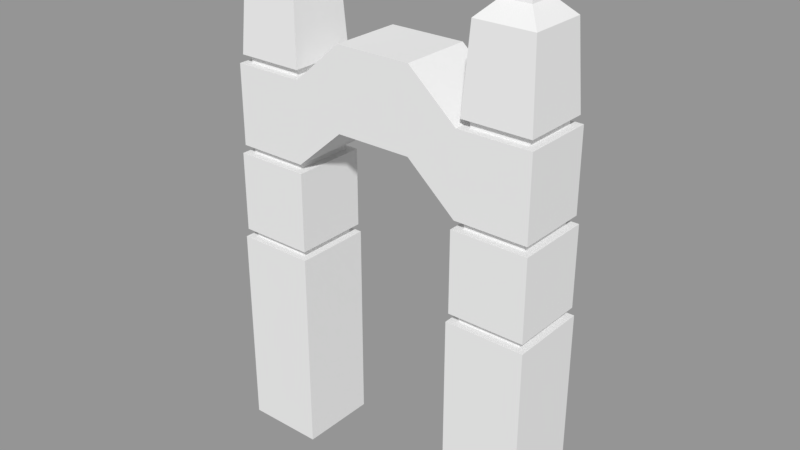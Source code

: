 # Source: Arch.blend  (saved by Blender 2.79.0; exported with 4.5.12 LTS)
import bpy
from mathutils import Matrix  # noqa: F401  (used for matrix-valued properties, if any)

bpy.ops.wm.read_factory_settings(use_empty=True)
scene = bpy.context.scene
scene.name = 'Scene'

# ---- collections
col_collection_1 = bpy.data.collections.new('Collection 1'); scene.collection.children.link(col_collection_1)

# ---- materials (node trees are filled in below, after node groups)
mat_material = bpy.data.materials.new('Material')
mat_material.alpha_threshold = 0.0
mat_material.use_transparent_shadow = False
mat_material.roughness = 0.5
mat_material.line_color = (0.0, 0.0, 0.0, 1.0)

# ---- material node trees

# ---- meshes
me_cube = bpy.data.meshes.new('Cube')
me_cube.from_pydata([(4.111, 1.0, -1.0), (4.111, -1.0, -1.0), (2.111, -1.0, -1.0), (2.111, 1.0, -1.0), (3.911, 0.8, 4.288), (3.911, -0.8, 4.288), (2.311, -0.8, 4.288), (2.311, 0.8, 4.288), (4.111, 1.0, 4.288), (4.111, -1.0, 4.288), (2.111, 1.0, 4.288), (2.111, -1.0, 4.288), (3.911, 0.8, 4.492), (3.911, -0.8, 4.492), (2.311, 0.8, 4.492), (2.311, -0.8, 4.492), (4.071, 0.96, 4.492), (4.071, -0.96, 4.492), (2.151, 0.96, 4.492), (2.151, -0.96, 4.492), (3.871, 0.76, 6.531), (3.871, -0.76, 6.531), (2.351, 0.76, 6.531), (2.351, -0.76, 6.531), (4.071, 0.96, 6.531), (4.071, -0.96, 6.531), (2.151, 0.96, 6.531), (2.151, -0.96, 6.531), (3.871, 0.76, 6.735), (3.871, -0.76, 6.735), (2.351, 0.76, 6.735), (2.351, -0.76, 6.735), (4.023, 0.912, 6.735), (4.023, -0.912, 6.735), (2.199, 0.912, 6.735), (2.199, -0.912, 6.735), (3.823, 0.712, 8.775), (3.823, -0.712, 8.775), (2.399, 0.712, 8.775), (2.399, -0.712, 8.775), (4.023, 0.912, 8.775), (4.023, -0.912, 8.775), (2.199, 0.912, 8.775), (2.199, -0.912, 8.775), (3.823, 0.712, 8.979), (3.823, -0.712, 8.979), (2.399, 0.712, 8.979), (2.399, -0.712, 8.979), (3.965, 0.8544, 8.979), (3.965, -0.8544, 8.979), (2.256, 0.8544, 8.979), (2.256, -0.8544, 8.979), (3.477, 0.3661, 11.4), (3.477, -0.3661, 11.4), (2.745, 0.3661, 11.4), (2.745, -0.3661, 11.4), (0.9641, -0.912, 7.819), (0.9641, 0.912, 7.819), (0.9641, -0.912, 9.858), (0.9641, 0.912, 9.858), (3.85, 0.7388, 11.02), (3.85, -0.7388, 11.02), (2.372, 0.7388, 11.02), (2.372, -0.7388, 11.02), (3.364, 0.253, 12.1), (3.364, -0.253, 12.1), (2.858, 0.253, 12.1), (2.858, -0.253, 12.1), (-4.111, 1.0, -1.0), (-4.111, -1.0, -1.0), (-2.111, -1.0, -1.0), (-2.111, 1.0, -1.0), (-3.911, 0.8, 4.288), (-3.911, -0.8, 4.288), (-2.311, -0.8, 4.288), (-2.311, 0.8, 4.288), (-4.111, 1.0, 4.288), (-4.111, -1.0, 4.288), (-2.111, 1.0, 4.288), (-2.111, -1.0, 4.288), (-3.911, 0.8, 4.492), (-3.911, -0.8, 4.492), (-2.311, 0.8, 4.492), (-2.311, -0.8, 4.492), (-4.071, 0.96, 4.492), (-4.071, -0.96, 4.492), (-2.151, 0.96, 4.492), (-2.151, -0.96, 4.492), (-3.871, 0.76, 6.531), (-3.871, -0.76, 6.531), (-2.351, 0.76, 6.531), (-2.351, -0.76, 6.531), (-4.071, 0.96, 6.531), (-4.071, -0.96, 6.531), (-2.151, 0.96, 6.531), (-2.151, -0.96, 6.531), (-3.871, 0.76, 6.735), (-3.871, -0.76, 6.735), (-2.351, 0.76, 6.735), (-2.351, -0.76, 6.735), (-4.023, 0.912, 6.735), (-4.023, -0.912, 6.735), (-2.199, 0.912, 6.735), (-2.199, -0.912, 6.735), (-3.823, 0.712, 8.775), (-3.823, -0.712, 8.775), (-2.399, 0.712, 8.775), (-2.399, -0.712, 8.775), (-4.023, 0.912, 8.775), (-4.023, -0.912, 8.775), (-2.199, 0.912, 8.775), (-2.199, -0.912, 8.775), (-3.823, 0.712, 8.979), (-3.823, -0.712, 8.979), (-2.399, 0.712, 8.979), (-2.399, -0.712, 8.979), (-3.965, 0.8544, 8.979), (-3.965, -0.8544, 8.979), (-2.256, 0.8544, 8.979), (-2.256, -0.8544, 8.979), (-3.477, 0.3661, 11.4), (-3.477, -0.3661, 11.4), (-2.745, 0.3661, 11.4), (-2.745, -0.3661, 11.4), (-0.9641, -0.912, 7.819), (-0.9641, 0.912, 7.819), (-0.9641, -0.912, 9.858), (-0.9641, 0.912, 9.858), (0.0, -0.912, 7.819), (0.0, 0.912, 7.819), (0.0, -0.912, 9.858), (0.0, 0.912, 9.858), (-3.85, 0.7388, 11.02), (-3.85, -0.7388, 11.02), (-2.372, 0.7388, 11.02), (-2.372, -0.7388, 11.02), (-3.364, 0.253, 12.1), (-3.364, -0.253, 12.1), (-2.858, 0.253, 12.1), (-2.858, -0.253, 12.1)], [], [(0, 1, 2, 3), (7, 6, 15, 14), (0, 8, 9, 1), (1, 9, 11, 2), (2, 11, 10, 3), (8, 0, 3, 10), (4, 5, 9, 8), (7, 4, 8, 10), (5, 6, 11, 9), (6, 7, 10, 11), (15, 13, 17, 19), (4, 7, 14, 12), (6, 5, 13, 15), (5, 4, 12, 13), (19, 17, 25, 27), (13, 12, 16, 17), (14, 15, 19, 18), (12, 14, 18, 16), (23, 21, 29, 31), (17, 16, 24, 25), (18, 19, 27, 26), (16, 18, 26, 24), (20, 21, 25, 24), (22, 20, 24, 26), (21, 23, 27, 25), (23, 22, 26, 27), (29, 28, 32, 33), (21, 20, 28, 29), (22, 23, 31, 30), (20, 22, 30, 28), (34, 35, 56, 57), (30, 31, 35, 34), (28, 30, 34, 32), (31, 29, 33, 35), (38, 39, 47, 46), (32, 34, 42, 40), (35, 33, 41, 43), (33, 32, 40, 41), (36, 37, 41, 40), (38, 36, 40, 42), (37, 39, 43, 41), (39, 38, 42, 43), (44, 46, 50, 48), (36, 38, 46, 44), (39, 37, 45, 47), (37, 36, 44, 45), (51, 49, 61, 63), (47, 45, 49, 51), (45, 44, 48, 49), (46, 47, 51, 50), (54, 55, 67, 66), (49, 48, 60, 61), (50, 51, 63, 62), (48, 50, 62, 60), (56, 58, 130, 128), (35, 43, 58, 56), (42, 34, 57, 59), (43, 42, 59, 58), (57, 56, 128, 129), (59, 57, 129, 131), (58, 59, 131, 130), (52, 53, 61, 60), (54, 52, 60, 62), (53, 55, 63, 61), (55, 54, 62, 63), (64, 66, 67, 65), (52, 54, 66, 64), (55, 53, 65, 67), (53, 52, 64, 65), (68, 71, 70, 69), (75, 82, 83, 74), (68, 69, 77, 76), (69, 70, 79, 77), (70, 71, 78, 79), (76, 78, 71, 68), (72, 76, 77, 73), (75, 78, 76, 72), (73, 77, 79, 74), (74, 79, 78, 75), (83, 87, 85, 81), (72, 80, 82, 75), (74, 83, 81, 73), (73, 81, 80, 72), (87, 95, 93, 85), (81, 85, 84, 80), (82, 86, 87, 83), (80, 84, 86, 82), (91, 99, 97, 89), (85, 93, 92, 84), (86, 94, 95, 87), (84, 92, 94, 86), (88, 92, 93, 89), (90, 94, 92, 88), (89, 93, 95, 91), (91, 95, 94, 90), (97, 101, 100, 96), (89, 97, 96, 88), (90, 98, 99, 91), (88, 96, 98, 90), (102, 125, 124, 103), (98, 102, 103, 99), (96, 100, 102, 98), (99, 103, 101, 97), (106, 114, 115, 107), (100, 108, 110, 102), (103, 111, 109, 101), (101, 109, 108, 100), (104, 108, 109, 105), (106, 110, 108, 104), (105, 109, 111, 107), (107, 111, 110, 106), (112, 116, 118, 114), (104, 112, 114, 106), (107, 115, 113, 105), (105, 113, 112, 104), (119, 135, 133, 117), (115, 119, 117, 113), (113, 117, 116, 112), (114, 118, 119, 115), (122, 138, 139, 123), (117, 133, 132, 116), (118, 134, 135, 119), (116, 132, 134, 118), (124, 128, 130, 126), (103, 124, 126, 111), (110, 127, 125, 102), (111, 126, 127, 110), (129, 131, 130, 128), (125, 129, 128, 124), (127, 131, 129, 125), (126, 130, 131, 127), (120, 132, 133, 121), (122, 134, 132, 120), (121, 133, 135, 123), (123, 135, 134, 122), (136, 137, 139, 138), (120, 136, 138, 122), (123, 139, 137, 121), (121, 137, 136, 120)])
me_cube.materials.append(mat_material)
me_cube.use_remesh_preserve_volume = False
me_cube.use_remesh_preserve_attributes = False
me_cube.use_mirror_vertex_groups = False
me_cube.update()

# ---- objects
ob_arch = bpy.data.objects.new('Arch', me_cube)

# ---- transforms, parenting, visibility, modifiers, constraints
ob_arch.location = (0.0, 0.0, 0.0)
ob_arch.scale = (0.4904, 0.4904, 0.4904)
ob_arch.lock_rotations_4d = False
ob_arch.empty_display_type = 'ARROWS'
ob_arch.lineart.crease_threshold = 0.0

# ---- collection membership
col_collection_1.objects.link(ob_arch)

# ---- scene / render settings (as saved in the file)
scene.frame_start = 1; scene.frame_end = 250; scene.frame_set(1)
scene.render.engine = 'BLENDER_EEVEE_NEXT'
scene.render.resolution_percentage = 50
scene.render.dither_intensity = 0.0
scene.cycles.use_denoising = False
scene.cycles.samples = 128
scene.cycles.sampling_pattern = 'TABULATED_SOBOL'
scene.cycles.use_adaptive_sampling = False
scene.cycles.use_light_tree = False
scene.cycles.blur_glossy = 0.0
scene.cycles.sample_clamp_indirect = 0.0
scene.view_settings.view_transform = 'Standard'
bpy.context.view_layer.update()

# ---- added for rendering (the .blend has no active camera and no usable light): camera, sun + grey world if the file has none
cam_auto = bpy.data.cameras.new('AutoCamera')
cam_auto.lens = 50.0
cam_auto.sensor_width = 36.0
cam_auto.clip_end = 1000.0
ob_auto_camera = bpy.data.objects.new('AutoCamera', cam_auto)
scene.collection.objects.link(ob_auto_camera)
ob_auto_camera.location = (7.07738, -8.49285, 8.38464)
ob_auto_camera.rotation_euler = (1.09748, -7.21219e-08, 0.694738)
scene.camera = ob_auto_camera
light_auto_sun = bpy.data.lights.new('AutoSun', 'SUN')
light_auto_sun.energy = 3.0
light_auto_sun.angle = 0.0523599
ob_auto_sun = bpy.data.objects.new('AutoSun', light_auto_sun)
scene.collection.objects.link(ob_auto_sun)
ob_auto_sun.rotation_euler = (0.872665, 0.174533, 0.523599)
if scene.world is None:
    world_auto = bpy.data.worlds.new('AutoWorld')
    world_auto.color = (0.3, 0.3, 0.3)
    scene.world = world_auto
bpy.context.view_layer.update()
